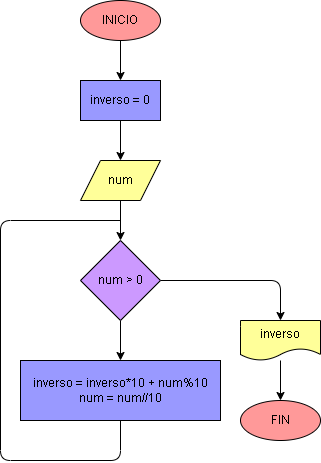

The diagram above was exported from draw.io. Its source (the exported page's mxGraphModel, read from the mxfile embedded in the PNG):
<mxGraphModel dx="1000" dy="794" grid="1" gridSize="10" guides="1" tooltips="1" connect="1" arrows="1" fold="1" page="1" pageScale="1" pageWidth="827" pageHeight="1169" math="0" shadow="0">
  <root>
    <mxCell id="0" />
    <mxCell id="1" parent="0" />
    <mxCell id="4" value="" style="edgeStyle=none;html=1;fontColor=#000000;strokeColor=#000000;" edge="1" parent="1" source="2" target="3">
      <mxGeometry relative="1" as="geometry" />
    </mxCell>
    <mxCell id="2" value="INICIO" style="ellipse;whiteSpace=wrap;html=1;fillColor=#FF9999;fontColor=#000000;strokeColor=#000000;" vertex="1" parent="1">
      <mxGeometry x="200" y="120" width="80" height="40" as="geometry" />
    </mxCell>
    <mxCell id="6" value="" style="edgeStyle=none;html=1;fontColor=#000000;strokeColor=#000000;" edge="1" parent="1" source="3" target="5">
      <mxGeometry relative="1" as="geometry" />
    </mxCell>
    <mxCell id="3" value="inverso = 0" style="whiteSpace=wrap;html=1;fillColor=#9999FF;strokeColor=#000000;fontColor=#000000;" vertex="1" parent="1">
      <mxGeometry x="200" y="200" width="80" height="40" as="geometry" />
    </mxCell>
    <mxCell id="8" value="" style="edgeStyle=none;html=1;fontColor=#000000;strokeColor=#000000;" edge="1" parent="1" source="5" target="7">
      <mxGeometry relative="1" as="geometry" />
    </mxCell>
    <mxCell id="5" value="num" style="shape=parallelogram;perimeter=parallelogramPerimeter;whiteSpace=wrap;html=1;fixedSize=1;fillColor=#FFFF99;strokeColor=#000000;fontColor=#000000;" vertex="1" parent="1">
      <mxGeometry x="200" y="280" width="80" height="40" as="geometry" />
    </mxCell>
    <mxCell id="10" value="" style="edgeStyle=none;html=1;fontColor=#000000;strokeColor=#000000;" edge="1" parent="1" source="7" target="9">
      <mxGeometry relative="1" as="geometry" />
    </mxCell>
    <mxCell id="14" value="" style="edgeStyle=orthogonalEdgeStyle;html=1;fontColor=#000000;endArrow=classic;endFill=1;strokeColor=#000000;entryX=0.5;entryY=0;entryDx=0;entryDy=0;" edge="1" parent="1" source="7" target="13">
      <mxGeometry relative="1" as="geometry" />
    </mxCell>
    <mxCell id="7" value="num &amp;gt; 0" style="rhombus;whiteSpace=wrap;html=1;fillColor=#CC99FF;strokeColor=#000000;fontColor=#000000;" vertex="1" parent="1">
      <mxGeometry x="200" y="360" width="80" height="80" as="geometry" />
    </mxCell>
    <mxCell id="11" style="edgeStyle=none;html=1;fontColor=#000000;strokeColor=#000000;endArrow=none;endFill=0;" edge="1" parent="1" source="9">
      <mxGeometry relative="1" as="geometry">
        <mxPoint x="240" y="340" as="targetPoint" />
        <Array as="points">
          <mxPoint x="240" y="580" />
          <mxPoint x="120" y="580" />
          <mxPoint x="120" y="340" />
        </Array>
      </mxGeometry>
    </mxCell>
    <mxCell id="9" value="&lt;div&gt;inverso = inverso*10 + num%10&lt;/div&gt;&lt;div&gt;num = num//10&lt;/div&gt;" style="whiteSpace=wrap;html=1;fillColor=#9999FF;strokeColor=#000000;fontColor=#000000;" vertex="1" parent="1">
      <mxGeometry x="140" y="480" width="200" height="60" as="geometry" />
    </mxCell>
    <mxCell id="16" value="" style="edgeStyle=orthogonalEdgeStyle;html=1;fontColor=#000000;endArrow=classic;endFill=1;strokeColor=#000000;" edge="1" parent="1" source="13" target="15">
      <mxGeometry relative="1" as="geometry" />
    </mxCell>
    <mxCell id="13" value="inverso" style="shape=document;whiteSpace=wrap;html=1;boundedLbl=1;fillColor=#FFFF99;strokeColor=#000000;fontColor=#000000;" vertex="1" parent="1">
      <mxGeometry x="360" y="440" width="80" height="40" as="geometry" />
    </mxCell>
    <mxCell id="15" value="FIN" style="ellipse;whiteSpace=wrap;html=1;fillColor=#FF9999;strokeColor=#000000;fontColor=#000000;" vertex="1" parent="1">
      <mxGeometry x="360" y="520" width="80" height="40" as="geometry" />
    </mxCell>
  </root>
</mxGraphModel>